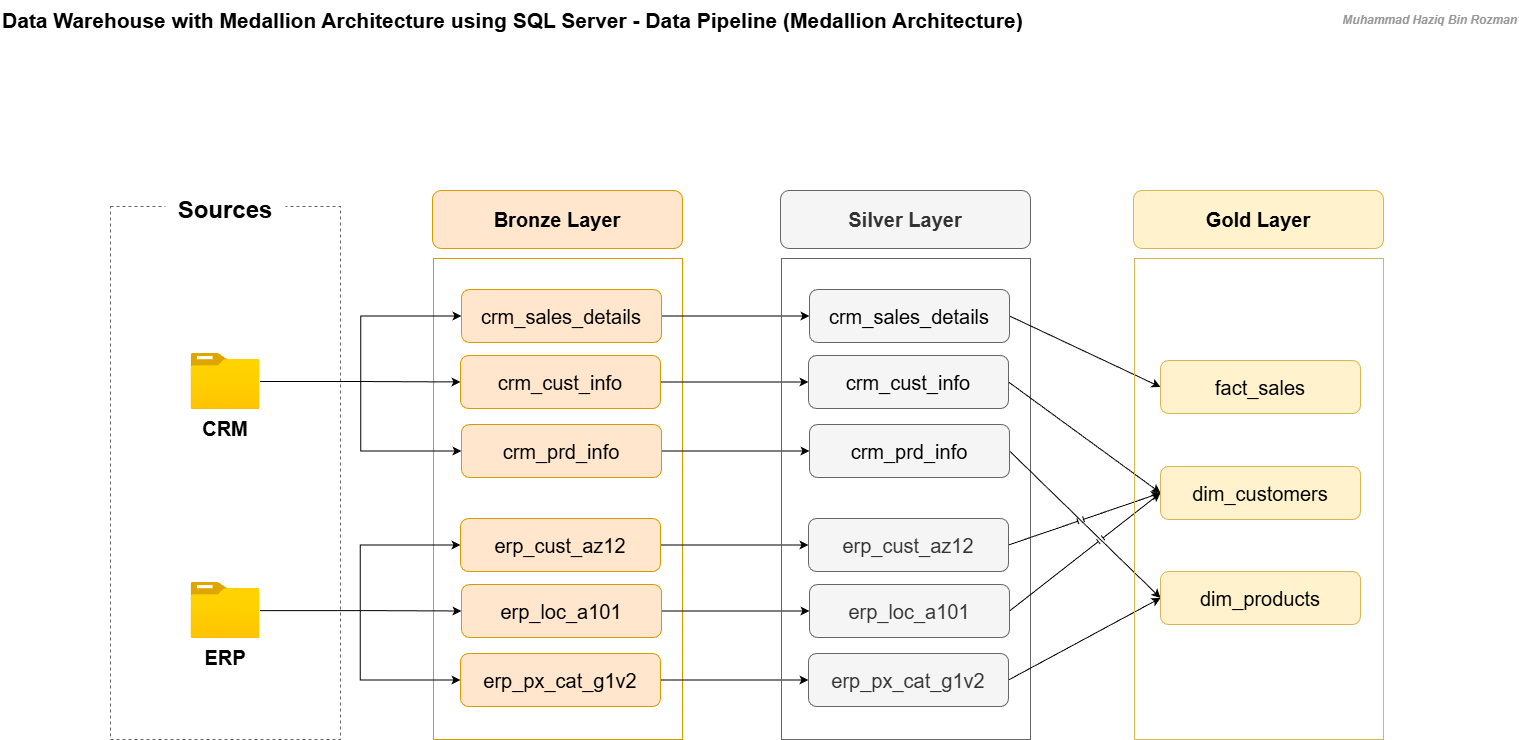

The diagram above was exported from draw.io. Its source (the exported page's mxGraphModel, read from the mxfile embedded in the PNG):
<mxGraphModel dx="1585" dy="963" grid="1" gridSize="10" guides="1" tooltips="1" connect="1" arrows="1" fold="1" page="1" pageScale="1" pageWidth="1600" pageHeight="900" math="0" shadow="0">
  <root>
    <mxCell id="0" />
    <mxCell id="1" parent="0" />
    <mxCell id="PTC7rGf9WsX46ee5ms5T-1" parent="1" style="rounded=0;whiteSpace=wrap;html=1;dashed=1;fillColor=none;fontColor=#333333;strokeColor=#666666;" value="" vertex="1">
      <mxGeometry height="533" width="230" x="150" y="226" as="geometry" />
    </mxCell>
    <mxCell id="PTC7rGf9WsX46ee5ms5T-2" parent="1" style="rounded=0;whiteSpace=wrap;html=1;strokeColor=none;fillColor=default;" value="&lt;b&gt;&lt;font style=&quot;font-size: 24px;&quot;&gt;Sources&lt;/font&gt;&lt;/b&gt;" vertex="1">
      <mxGeometry height="40" width="120" x="205" y="210" as="geometry" />
    </mxCell>
    <mxCell id="PTC7rGf9WsX46ee5ms5T-8" parent="1" style="rounded=1;whiteSpace=wrap;html=1;fillColor=#ffe6cc;strokeColor=#d79b00;" value="&lt;b&gt;&lt;font style=&quot;font-size: 20px;&quot;&gt;Bronze Layer&lt;/font&gt;&lt;/b&gt;" vertex="1">
      <mxGeometry height="58" width="250" x="472" y="210" as="geometry" />
    </mxCell>
    <mxCell id="PTC7rGf9WsX46ee5ms5T-9" parent="1" style="rounded=0;whiteSpace=wrap;html=1;fillColor=none;strokeColor=#d79b00;shadow=0;glass=0;perimeterSpacing=0;" value="" vertex="1">
      <mxGeometry height="481" width="249" x="473" y="278" as="geometry" />
    </mxCell>
    <mxCell id="pOvOJ_bzOZ_HMeWt5YrY-13" edge="1" parent="1" source="PTC7rGf9WsX46ee5ms5T-14" style="edgeStyle=orthogonalEdgeStyle;rounded=0;orthogonalLoop=1;jettySize=auto;html=1;entryX=0;entryY=0.5;entryDx=0;entryDy=0;" target="pOvOJ_bzOZ_HMeWt5YrY-3">
      <mxGeometry relative="1" as="geometry" />
    </mxCell>
    <mxCell id="pOvOJ_bzOZ_HMeWt5YrY-14" edge="1" parent="1" source="PTC7rGf9WsX46ee5ms5T-14" style="edgeStyle=orthogonalEdgeStyle;rounded=0;orthogonalLoop=1;jettySize=auto;html=1;" target="pOvOJ_bzOZ_HMeWt5YrY-5">
      <mxGeometry relative="1" as="geometry" />
    </mxCell>
    <mxCell id="pOvOJ_bzOZ_HMeWt5YrY-16" edge="1" parent="1" source="PTC7rGf9WsX46ee5ms5T-14" style="edgeStyle=orthogonalEdgeStyle;rounded=0;orthogonalLoop=1;jettySize=auto;html=1;entryX=0;entryY=0.5;entryDx=0;entryDy=0;" target="pOvOJ_bzOZ_HMeWt5YrY-6">
      <mxGeometry relative="1" as="geometry" />
    </mxCell>
    <mxCell id="PTC7rGf9WsX46ee5ms5T-14" parent="1" style="image;aspect=fixed;html=1;points=[];align=center;fontSize=12;image=img/lib/azure2/general/Folder_Blank.svg;" value="" vertex="1">
      <mxGeometry height="56.00000000000001" width="69" x="230.5" y="373" as="geometry" />
    </mxCell>
    <mxCell id="PTC7rGf9WsX46ee5ms5T-15" parent="1" style="text;html=1;whiteSpace=wrap;strokeColor=none;fillColor=none;align=center;verticalAlign=middle;rounded=0;strokeWidth=10;" value="&lt;font style=&quot;font-size: 20px;&quot;&gt;&lt;b&gt;CRM&lt;/b&gt;&lt;/font&gt;" vertex="1">
      <mxGeometry height="30" width="60" x="235" y="433" as="geometry" />
    </mxCell>
    <mxCell id="pOvOJ_bzOZ_HMeWt5YrY-17" edge="1" parent="1" source="PTC7rGf9WsX46ee5ms5T-17" style="edgeStyle=orthogonalEdgeStyle;rounded=0;orthogonalLoop=1;jettySize=auto;html=1;entryX=0;entryY=0.5;entryDx=0;entryDy=0;" target="pOvOJ_bzOZ_HMeWt5YrY-7">
      <mxGeometry relative="1" as="geometry" />
    </mxCell>
    <mxCell id="pOvOJ_bzOZ_HMeWt5YrY-18" edge="1" parent="1" source="PTC7rGf9WsX46ee5ms5T-17" style="edgeStyle=orthogonalEdgeStyle;rounded=0;orthogonalLoop=1;jettySize=auto;html=1;entryX=0;entryY=0.5;entryDx=0;entryDy=0;" target="pOvOJ_bzOZ_HMeWt5YrY-8">
      <mxGeometry relative="1" as="geometry" />
    </mxCell>
    <mxCell id="pOvOJ_bzOZ_HMeWt5YrY-19" edge="1" parent="1" source="PTC7rGf9WsX46ee5ms5T-17" style="edgeStyle=orthogonalEdgeStyle;rounded=0;orthogonalLoop=1;jettySize=auto;html=1;entryX=0;entryY=0.5;entryDx=0;entryDy=0;" target="pOvOJ_bzOZ_HMeWt5YrY-9">
      <mxGeometry relative="1" as="geometry" />
    </mxCell>
    <mxCell id="PTC7rGf9WsX46ee5ms5T-17" parent="1" style="image;aspect=fixed;html=1;points=[];align=center;fontSize=12;image=img/lib/azure2/general/Folder_Blank.svg;" value="" vertex="1">
      <mxGeometry height="56.00000000000001" width="69" x="230.5" y="602" as="geometry" />
    </mxCell>
    <mxCell id="PTC7rGf9WsX46ee5ms5T-18" parent="1" style="text;html=1;whiteSpace=wrap;strokeColor=none;fillColor=none;align=center;verticalAlign=middle;rounded=0;strokeWidth=10;" value="&lt;span style=&quot;font-size: 20px;&quot;&gt;&lt;b&gt;ERP&lt;/b&gt;&lt;/span&gt;" vertex="1">
      <mxGeometry height="30" width="60" x="235" y="662" as="geometry" />
    </mxCell>
    <mxCell id="PTC7rGf9WsX46ee5ms5T-55" parent="1" style="rounded=1;whiteSpace=wrap;html=1;align=left;fillColor=none;strokeColor=none;" value="&lt;font style=&quot;color: rgb(0, 0, 0);&quot;&gt;&lt;b style=&quot;color: rgb(0, 0, 0); font-size: 21px;&quot;&gt;Data Warehouse with Medallion Architecture using SQL Server - Data Pipeline (&lt;/b&gt;&lt;span style=&quot;font-size: 21px;&quot;&gt;&lt;b&gt;Medallion Architecture)&lt;/b&gt;&lt;/span&gt;&lt;/font&gt;" vertex="1">
      <mxGeometry height="40" width="1320" x="40" y="20" as="geometry" />
    </mxCell>
    <mxCell id="PTC7rGf9WsX46ee5ms5T-65" parent="1" style="rounded=1;whiteSpace=wrap;html=1;align=right;fillColor=none;strokeColor=none;" value="&lt;font style=&quot;color: rgb(153, 153, 153);&quot; face=&quot;Helvetica&quot;&gt;&lt;b style=&quot;&quot;&gt;&lt;i style=&quot;&quot;&gt;Muhammad Haziq Bin Rozman&lt;/i&gt;&lt;/b&gt;&lt;/font&gt;" vertex="1">
      <mxGeometry height="40" width="620" x="938.9300000000001" y="20" as="geometry" />
    </mxCell>
    <mxCell id="mUa98ueoWFr1qWfrtd2l-9" edge="1" parent="1" source="pOvOJ_bzOZ_HMeWt5YrY-3" style="edgeStyle=orthogonalEdgeStyle;rounded=0;orthogonalLoop=1;jettySize=auto;html=1;exitX=1;exitY=0.5;exitDx=0;exitDy=0;entryX=0;entryY=0.5;entryDx=0;entryDy=0;" target="mUa98ueoWFr1qWfrtd2l-3">
      <mxGeometry relative="1" as="geometry" />
    </mxCell>
    <mxCell id="pOvOJ_bzOZ_HMeWt5YrY-3" parent="1" style="rounded=1;whiteSpace=wrap;html=1;fillColor=#ffe6cc;strokeColor=#d79b00;shadow=0;glass=0;" value="&lt;span style=&quot;font-size: 20px;&quot;&gt;crm_sales_details&lt;/span&gt;" vertex="1">
      <mxGeometry height="53" width="200" x="501" y="309" as="geometry" />
    </mxCell>
    <mxCell id="mUa98ueoWFr1qWfrtd2l-10" edge="1" parent="1" source="pOvOJ_bzOZ_HMeWt5YrY-5" style="edgeStyle=orthogonalEdgeStyle;rounded=0;orthogonalLoop=1;jettySize=auto;html=1;exitX=1;exitY=0.5;exitDx=0;exitDy=0;" target="mUa98ueoWFr1qWfrtd2l-4">
      <mxGeometry relative="1" as="geometry" />
    </mxCell>
    <mxCell id="pOvOJ_bzOZ_HMeWt5YrY-5" parent="1" style="rounded=1;whiteSpace=wrap;html=1;fillColor=#ffe6cc;strokeColor=#d79b00;shadow=0;glass=0;" value="&lt;span style=&quot;font-size: 20px;&quot;&gt;crm_cust_info&lt;/span&gt;" vertex="1">
      <mxGeometry height="53" width="200" x="500" y="375" as="geometry" />
    </mxCell>
    <mxCell id="mUa98ueoWFr1qWfrtd2l-11" edge="1" parent="1" source="pOvOJ_bzOZ_HMeWt5YrY-6" style="edgeStyle=orthogonalEdgeStyle;rounded=0;orthogonalLoop=1;jettySize=auto;html=1;exitX=1;exitY=0.5;exitDx=0;exitDy=0;entryX=0;entryY=0.5;entryDx=0;entryDy=0;" target="mUa98ueoWFr1qWfrtd2l-5">
      <mxGeometry relative="1" as="geometry" />
    </mxCell>
    <mxCell id="pOvOJ_bzOZ_HMeWt5YrY-6" parent="1" style="rounded=1;whiteSpace=wrap;html=1;fillColor=#ffe6cc;strokeColor=#d79b00;shadow=0;glass=0;" value="&lt;span style=&quot;font-size: 20px;&quot;&gt;crm_prd_info&lt;/span&gt;" vertex="1">
      <mxGeometry height="53" width="200" x="501" y="444" as="geometry" />
    </mxCell>
    <mxCell id="mUa98ueoWFr1qWfrtd2l-12" edge="1" parent="1" source="pOvOJ_bzOZ_HMeWt5YrY-7" style="edgeStyle=orthogonalEdgeStyle;rounded=0;orthogonalLoop=1;jettySize=auto;html=1;exitX=1;exitY=0.5;exitDx=0;exitDy=0;entryX=0;entryY=0.5;entryDx=0;entryDy=0;" target="mUa98ueoWFr1qWfrtd2l-6">
      <mxGeometry relative="1" as="geometry" />
    </mxCell>
    <mxCell id="pOvOJ_bzOZ_HMeWt5YrY-7" parent="1" style="rounded=1;whiteSpace=wrap;html=1;fillColor=#ffe6cc;strokeColor=#d79b00;shadow=0;glass=0;" value="&lt;font style=&quot;font-size: 20px;&quot;&gt;erp_cust_az12&lt;/font&gt;" vertex="1">
      <mxGeometry height="53" width="200" x="500" y="538" as="geometry" />
    </mxCell>
    <mxCell id="mUa98ueoWFr1qWfrtd2l-13" edge="1" parent="1" source="pOvOJ_bzOZ_HMeWt5YrY-8" style="edgeStyle=orthogonalEdgeStyle;rounded=0;orthogonalLoop=1;jettySize=auto;html=1;exitX=1;exitY=0.5;exitDx=0;exitDy=0;entryX=0;entryY=0.5;entryDx=0;entryDy=0;" target="mUa98ueoWFr1qWfrtd2l-7">
      <mxGeometry relative="1" as="geometry" />
    </mxCell>
    <mxCell id="pOvOJ_bzOZ_HMeWt5YrY-8" parent="1" style="rounded=1;whiteSpace=wrap;html=1;fillColor=#ffe6cc;strokeColor=#d79b00;shadow=0;glass=0;" value="&lt;span style=&quot;font-size: 20px;&quot;&gt;erp_loc_a101&lt;/span&gt;" vertex="1">
      <mxGeometry height="53" width="200" x="501" y="604" as="geometry" />
    </mxCell>
    <mxCell id="mUa98ueoWFr1qWfrtd2l-14" edge="1" parent="1" source="pOvOJ_bzOZ_HMeWt5YrY-9" style="edgeStyle=orthogonalEdgeStyle;rounded=0;orthogonalLoop=1;jettySize=auto;html=1;exitX=1;exitY=0.5;exitDx=0;exitDy=0;entryX=0;entryY=0.5;entryDx=0;entryDy=0;" target="mUa98ueoWFr1qWfrtd2l-8">
      <mxGeometry relative="1" as="geometry" />
    </mxCell>
    <mxCell id="pOvOJ_bzOZ_HMeWt5YrY-9" parent="1" style="rounded=1;whiteSpace=wrap;html=1;fillColor=#ffe6cc;strokeColor=#d79b00;shadow=0;glass=0;" value="&lt;font style=&quot;font-size: 20px;&quot;&gt;erp_px_cat_g1v2&lt;/font&gt;" vertex="1">
      <mxGeometry height="53" width="200" x="500" y="673" as="geometry" />
    </mxCell>
    <mxCell id="mUa98ueoWFr1qWfrtd2l-1" parent="1" style="rounded=1;whiteSpace=wrap;html=1;fillColor=#f5f5f5;strokeColor=#666666;fontColor=#333333;" value="&lt;b&gt;&lt;font style=&quot;font-size: 20px;&quot;&gt;Silver Layer&lt;/font&gt;&lt;/b&gt;" vertex="1">
      <mxGeometry height="58" width="250" x="820" y="210" as="geometry" />
    </mxCell>
    <mxCell id="mUa98ueoWFr1qWfrtd2l-2" parent="1" style="rounded=0;whiteSpace=wrap;html=1;fillColor=none;strokeColor=#666666;shadow=0;glass=0;perimeterSpacing=0;fontColor=#333333;" value="" vertex="1">
      <mxGeometry height="481" width="249" x="821" y="278" as="geometry" />
    </mxCell>
    <mxCell id="2LZDx52OkQbc3lF-XFdX-36" edge="1" parent="1" source="mUa98ueoWFr1qWfrtd2l-3" style="rounded=0;orthogonalLoop=1;jettySize=auto;html=1;exitX=1;exitY=0.5;exitDx=0;exitDy=0;entryX=0;entryY=0.5;entryDx=0;entryDy=0;jumpStyle=gap;" target="2LZDx52OkQbc3lF-XFdX-3">
      <mxGeometry relative="1" as="geometry" />
    </mxCell>
    <mxCell id="mUa98ueoWFr1qWfrtd2l-3" parent="1" style="rounded=1;whiteSpace=wrap;html=1;fillColor=#f5f5f5;strokeColor=#666666;shadow=0;glass=0;fontColor=#333333;" value="&lt;span style=&quot;color: rgb(0, 0, 0); font-size: 20px;&quot;&gt;crm_sales_details&lt;/span&gt;" vertex="1">
      <mxGeometry height="53" width="200" x="849" y="309" as="geometry" />
    </mxCell>
    <mxCell id="2LZDx52OkQbc3lF-XFdX-35" edge="1" parent="1" source="mUa98ueoWFr1qWfrtd2l-4" style="rounded=0;orthogonalLoop=1;jettySize=auto;html=1;exitX=1;exitY=0.5;exitDx=0;exitDy=0;entryX=0;entryY=0.5;entryDx=0;entryDy=0;jumpStyle=gap;curved=0;" target="2LZDx52OkQbc3lF-XFdX-4">
      <mxGeometry relative="1" as="geometry" />
    </mxCell>
    <mxCell id="mUa98ueoWFr1qWfrtd2l-4" parent="1" style="rounded=1;whiteSpace=wrap;html=1;fillColor=#f5f5f5;strokeColor=#666666;shadow=0;glass=0;fontColor=#333333;" value="&lt;span style=&quot;color: rgb(0, 0, 0); font-size: 20px;&quot;&gt;crm_cust_info&lt;/span&gt;" vertex="1">
      <mxGeometry height="53" width="200" x="848" y="375" as="geometry" />
    </mxCell>
    <mxCell id="2LZDx52OkQbc3lF-XFdX-30" edge="1" parent="1" source="mUa98ueoWFr1qWfrtd2l-5" style="rounded=0;orthogonalLoop=1;jettySize=auto;html=1;exitX=1;exitY=0.5;exitDx=0;exitDy=0;entryX=0;entryY=0.5;entryDx=0;entryDy=0;elbow=vertical;curved=0;jumpStyle=gap;" target="2LZDx52OkQbc3lF-XFdX-5">
      <mxGeometry relative="1" as="geometry" />
    </mxCell>
    <mxCell id="mUa98ueoWFr1qWfrtd2l-5" parent="1" style="rounded=1;whiteSpace=wrap;html=1;fillColor=#f5f5f5;strokeColor=#666666;shadow=0;glass=0;fontColor=#333333;" value="&lt;span style=&quot;color: rgb(0, 0, 0); font-size: 20px;&quot;&gt;crm_prd_info&lt;/span&gt;" vertex="1">
      <mxGeometry height="53" width="200" x="849" y="444" as="geometry" />
    </mxCell>
    <mxCell id="2LZDx52OkQbc3lF-XFdX-32" edge="1" parent="1" source="mUa98ueoWFr1qWfrtd2l-6" style="rounded=0;orthogonalLoop=1;jettySize=auto;html=1;exitX=1;exitY=0.5;exitDx=0;exitDy=0;entryX=0;entryY=0.5;entryDx=0;entryDy=0;jumpStyle=line;" target="2LZDx52OkQbc3lF-XFdX-4">
      <mxGeometry relative="1" as="geometry" />
    </mxCell>
    <mxCell id="mUa98ueoWFr1qWfrtd2l-6" parent="1" style="rounded=1;whiteSpace=wrap;html=1;fillColor=#f5f5f5;strokeColor=#666666;shadow=0;glass=0;fontColor=#333333;" value="&lt;font style=&quot;font-size: 20px;&quot;&gt;erp_cust_az12&lt;/font&gt;" vertex="1">
      <mxGeometry height="53" width="200" x="848" y="538" as="geometry" />
    </mxCell>
    <mxCell id="2LZDx52OkQbc3lF-XFdX-33" edge="1" parent="1" source="mUa98ueoWFr1qWfrtd2l-7" style="rounded=0;orthogonalLoop=1;jettySize=auto;html=1;exitX=1;exitY=0.5;exitDx=0;exitDy=0;entryX=0;entryY=0.5;entryDx=0;entryDy=0;jumpStyle=line;" target="2LZDx52OkQbc3lF-XFdX-4">
      <mxGeometry relative="1" as="geometry" />
    </mxCell>
    <mxCell id="mUa98ueoWFr1qWfrtd2l-7" parent="1" style="rounded=1;whiteSpace=wrap;html=1;fillColor=#f5f5f5;strokeColor=#666666;shadow=0;glass=0;fontColor=#333333;" value="&lt;span style=&quot;font-size: 20px;&quot;&gt;erp_loc_a101&lt;/span&gt;" vertex="1">
      <mxGeometry height="53" width="200" x="849" y="604" as="geometry" />
    </mxCell>
    <mxCell id="2LZDx52OkQbc3lF-XFdX-34" edge="1" parent="1" source="mUa98ueoWFr1qWfrtd2l-8" style="rounded=0;orthogonalLoop=1;jettySize=auto;html=1;exitX=1;exitY=0.5;exitDx=0;exitDy=0;entryX=0;entryY=0.5;entryDx=0;entryDy=0;jumpStyle=gap;" target="2LZDx52OkQbc3lF-XFdX-5">
      <mxGeometry relative="1" as="geometry" />
    </mxCell>
    <mxCell id="mUa98ueoWFr1qWfrtd2l-8" parent="1" style="rounded=1;whiteSpace=wrap;html=1;fillColor=#f5f5f5;strokeColor=#666666;shadow=0;glass=0;fontColor=#333333;" value="&lt;font style=&quot;font-size: 20px;&quot;&gt;erp_px_cat_g1v2&lt;/font&gt;" vertex="1">
      <mxGeometry height="53" width="200" x="848" y="673" as="geometry" />
    </mxCell>
    <mxCell id="2LZDx52OkQbc3lF-XFdX-1" parent="1" style="rounded=1;whiteSpace=wrap;html=1;fillColor=#fff2cc;strokeColor=#d6b656;" value="&lt;b&gt;&lt;font style=&quot;font-size: 20px;&quot;&gt;Gold Layer&lt;/font&gt;&lt;/b&gt;" vertex="1">
      <mxGeometry height="58" width="250" x="1173" y="210" as="geometry" />
    </mxCell>
    <mxCell id="2LZDx52OkQbc3lF-XFdX-2" parent="1" style="rounded=0;whiteSpace=wrap;html=1;fillColor=none;strokeColor=#d6b656;shadow=0;glass=0;perimeterSpacing=0;" value="" vertex="1">
      <mxGeometry height="481" width="249" x="1174" y="278" as="geometry" />
    </mxCell>
    <mxCell id="2LZDx52OkQbc3lF-XFdX-3" parent="1" style="rounded=1;whiteSpace=wrap;html=1;fillColor=#fff2cc;strokeColor=#d6b656;shadow=0;glass=0;flipV=1;legacyAnchorPoints=0;" value="&lt;font style=&quot;font-size: 20px;&quot;&gt;fact_sales&lt;/font&gt;" vertex="1">
      <mxGeometry height="53" width="200" x="1200" y="380" as="geometry" />
    </mxCell>
    <mxCell id="2LZDx52OkQbc3lF-XFdX-4" parent="1" style="rounded=1;whiteSpace=wrap;html=1;fillColor=#fff2cc;strokeColor=#d6b656;shadow=0;glass=0;flipV=1;legacyAnchorPoints=0;" value="&lt;font style=&quot;font-size: 20px;&quot;&gt;dim_customers&lt;/font&gt;" vertex="1">
      <mxGeometry height="53" width="200" x="1200" y="486" as="geometry" />
    </mxCell>
    <mxCell id="2LZDx52OkQbc3lF-XFdX-5" parent="1" style="rounded=1;whiteSpace=wrap;html=1;fillColor=#fff2cc;strokeColor=#d6b656;shadow=0;glass=0;flipV=1;legacyAnchorPoints=0;" value="&lt;font style=&quot;font-size: 20px;&quot;&gt;dim_products&lt;/font&gt;" vertex="1">
      <mxGeometry height="53" width="200" x="1200" y="591" as="geometry" />
    </mxCell>
  </root>
</mxGraphModel>